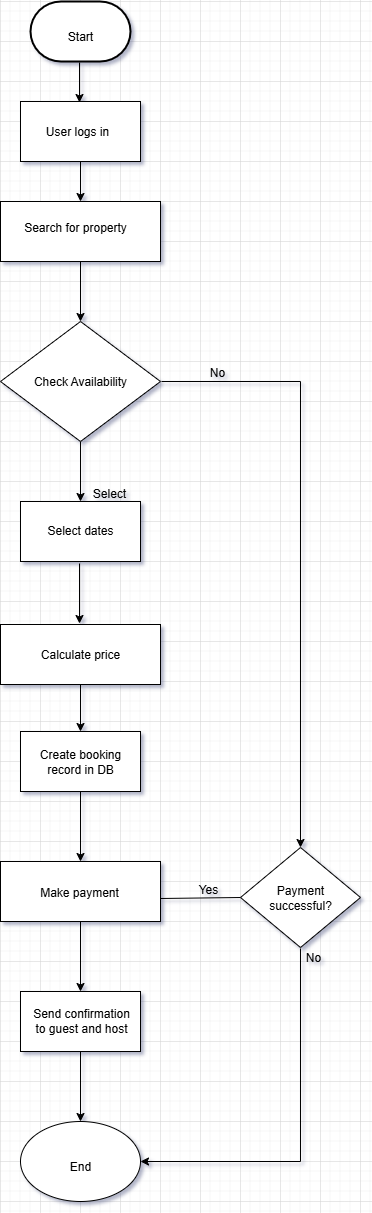

The diagram above was exported from draw.io. Its source (the exported page's mxGraphModel, read from the mxfile embedded in the PNG):
<mxGraphModel dx="786" dy="512" grid="1" gridSize="10" guides="1" tooltips="1" connect="1" arrows="1" fold="1" page="1" pageScale="1" pageWidth="827" pageHeight="1169" math="0" shadow="0">
  <root>
    <mxCell id="0" />
    <mxCell id="1" parent="0" />
    <mxCell id="KrgqMBz8uqVp0yFfnfUw-1" value="" style="strokeWidth=2;html=1;shape=mxgraph.flowchart.terminator;whiteSpace=wrap;" parent="1" vertex="1">
      <mxGeometry x="430" y="40" width="100" height="60" as="geometry" />
    </mxCell>
    <mxCell id="KrgqMBz8uqVp0yFfnfUw-3" value="" style="endArrow=classic;html=1;rounded=0;" parent="1" edge="1">
      <mxGeometry width="50" height="50" relative="1" as="geometry">
        <mxPoint x="479" y="101" as="sourcePoint" />
        <mxPoint x="479" y="141" as="targetPoint" />
      </mxGeometry>
    </mxCell>
    <mxCell id="KrgqMBz8uqVp0yFfnfUw-6" value="" style="edgeStyle=orthogonalEdgeStyle;rounded=0;orthogonalLoop=1;jettySize=auto;html=1;" parent="1" source="KrgqMBz8uqVp0yFfnfUw-4" target="KrgqMBz8uqVp0yFfnfUw-5" edge="1">
      <mxGeometry relative="1" as="geometry" />
    </mxCell>
    <mxCell id="KrgqMBz8uqVp0yFfnfUw-4" value="" style="rounded=0;whiteSpace=wrap;html=1;" parent="1" vertex="1">
      <mxGeometry x="420" y="140" width="120" height="60" as="geometry" />
    </mxCell>
    <mxCell id="KrgqMBz8uqVp0yFfnfUw-8" value="" style="edgeStyle=orthogonalEdgeStyle;rounded=0;orthogonalLoop=1;jettySize=auto;html=1;" parent="1" source="KrgqMBz8uqVp0yFfnfUw-5" target="KrgqMBz8uqVp0yFfnfUw-7" edge="1">
      <mxGeometry relative="1" as="geometry" />
    </mxCell>
    <mxCell id="KrgqMBz8uqVp0yFfnfUw-5" value="" style="rounded=0;whiteSpace=wrap;html=1;" parent="1" vertex="1">
      <mxGeometry x="400" y="240" width="160" height="60" as="geometry" />
    </mxCell>
    <mxCell id="KrgqMBz8uqVp0yFfnfUw-11" value="" style="edgeStyle=orthogonalEdgeStyle;rounded=0;orthogonalLoop=1;jettySize=auto;html=1;" parent="1" source="KrgqMBz8uqVp0yFfnfUw-7" target="KrgqMBz8uqVp0yFfnfUw-9" edge="1">
      <mxGeometry relative="1" as="geometry" />
    </mxCell>
    <mxCell id="KrgqMBz8uqVp0yFfnfUw-7" value="" style="rhombus;whiteSpace=wrap;html=1;" parent="1" vertex="1">
      <mxGeometry x="400" y="360" width="160" height="120" as="geometry" />
    </mxCell>
    <mxCell id="KrgqMBz8uqVp0yFfnfUw-9" value="" style="rounded=0;whiteSpace=wrap;html=1;" parent="1" vertex="1">
      <mxGeometry x="420" y="540" width="120" height="60" as="geometry" />
    </mxCell>
    <mxCell id="KrgqMBz8uqVp0yFfnfUw-16" value="" style="edgeStyle=orthogonalEdgeStyle;rounded=0;orthogonalLoop=1;jettySize=auto;html=1;" parent="1" source="KrgqMBz8uqVp0yFfnfUw-12" target="KrgqMBz8uqVp0yFfnfUw-15" edge="1">
      <mxGeometry relative="1" as="geometry" />
    </mxCell>
    <mxCell id="KrgqMBz8uqVp0yFfnfUw-12" value="" style="rounded=0;whiteSpace=wrap;html=1;" parent="1" vertex="1">
      <mxGeometry x="400" y="663" width="160" height="60" as="geometry" />
    </mxCell>
    <mxCell id="KrgqMBz8uqVp0yFfnfUw-14" value="" style="edgeStyle=orthogonalEdgeStyle;rounded=0;orthogonalLoop=1;jettySize=auto;html=1;" parent="1" edge="1">
      <mxGeometry relative="1" as="geometry">
        <mxPoint x="479" y="602" as="sourcePoint" />
        <mxPoint x="479" y="662" as="targetPoint" />
      </mxGeometry>
    </mxCell>
    <mxCell id="KrgqMBz8uqVp0yFfnfUw-19" value="" style="edgeStyle=orthogonalEdgeStyle;rounded=0;orthogonalLoop=1;jettySize=auto;html=1;" parent="1" source="KrgqMBz8uqVp0yFfnfUw-15" target="KrgqMBz8uqVp0yFfnfUw-17" edge="1">
      <mxGeometry relative="1" as="geometry" />
    </mxCell>
    <mxCell id="KrgqMBz8uqVp0yFfnfUw-15" value="" style="rounded=0;whiteSpace=wrap;html=1;" parent="1" vertex="1">
      <mxGeometry x="420" y="770" width="120" height="60" as="geometry" />
    </mxCell>
    <mxCell id="KrgqMBz8uqVp0yFfnfUw-22" value="" style="edgeStyle=orthogonalEdgeStyle;rounded=0;orthogonalLoop=1;jettySize=auto;html=1;" parent="1" source="KrgqMBz8uqVp0yFfnfUw-17" target="KrgqMBz8uqVp0yFfnfUw-20" edge="1">
      <mxGeometry relative="1" as="geometry" />
    </mxCell>
    <mxCell id="KrgqMBz8uqVp0yFfnfUw-17" value="" style="rounded=0;whiteSpace=wrap;html=1;" parent="1" vertex="1">
      <mxGeometry x="400" y="900" width="160" height="60" as="geometry" />
    </mxCell>
    <mxCell id="KrgqMBz8uqVp0yFfnfUw-24" value="" style="edgeStyle=orthogonalEdgeStyle;rounded=0;orthogonalLoop=1;jettySize=auto;html=1;" parent="1" source="KrgqMBz8uqVp0yFfnfUw-20" target="KrgqMBz8uqVp0yFfnfUw-23" edge="1">
      <mxGeometry relative="1" as="geometry" />
    </mxCell>
    <mxCell id="KrgqMBz8uqVp0yFfnfUw-20" value="" style="rounded=0;whiteSpace=wrap;html=1;" parent="1" vertex="1">
      <mxGeometry x="420" y="1030" width="120" height="60" as="geometry" />
    </mxCell>
    <mxCell id="KrgqMBz8uqVp0yFfnfUw-23" value="" style="ellipse;whiteSpace=wrap;html=1;" parent="1" vertex="1">
      <mxGeometry x="420" y="1160" width="120" height="80" as="geometry" />
    </mxCell>
    <mxCell id="KrgqMBz8uqVp0yFfnfUw-25" value="Start" style="text;html=1;align=center;verticalAlign=middle;whiteSpace=wrap;rounded=0;" parent="1" vertex="1">
      <mxGeometry x="450" y="60" width="60" height="30" as="geometry" />
    </mxCell>
    <mxCell id="KrgqMBz8uqVp0yFfnfUw-26" value="User logs in" style="text;html=1;align=center;verticalAlign=middle;whiteSpace=wrap;rounded=0;" parent="1" vertex="1">
      <mxGeometry x="437" y="155" width="80" height="30" as="geometry" />
    </mxCell>
    <mxCell id="KrgqMBz8uqVp0yFfnfUw-27" value="Search for property" style="text;html=1;align=center;verticalAlign=middle;whiteSpace=wrap;rounded=0;" parent="1" vertex="1">
      <mxGeometry x="420" y="251" width="110" height="30" as="geometry" />
    </mxCell>
    <mxCell id="KrgqMBz8uqVp0yFfnfUw-28" value="Check Availability" style="text;html=1;align=center;verticalAlign=middle;whiteSpace=wrap;rounded=0;" parent="1" vertex="1">
      <mxGeometry x="430" y="405" width="100" height="30" as="geometry" />
    </mxCell>
    <mxCell id="KrgqMBz8uqVp0yFfnfUw-29" value="Select dates" style="text;html=1;align=center;verticalAlign=middle;whiteSpace=wrap;rounded=0;" parent="1" vertex="1">
      <mxGeometry x="440" y="554" width="80" height="30" as="geometry" />
    </mxCell>
    <mxCell id="KrgqMBz8uqVp0yFfnfUw-30" value="Calculate price" style="text;html=1;align=center;verticalAlign=middle;whiteSpace=wrap;rounded=0;" parent="1" vertex="1">
      <mxGeometry x="432" y="678" width="96" height="30" as="geometry" />
    </mxCell>
    <mxCell id="KrgqMBz8uqVp0yFfnfUw-31" value="Create booking record in DB" style="text;html=1;align=center;verticalAlign=middle;whiteSpace=wrap;rounded=0;" parent="1" vertex="1">
      <mxGeometry x="430" y="785" width="100" height="30" as="geometry" />
    </mxCell>
    <mxCell id="KrgqMBz8uqVp0yFfnfUw-32" value="Make payment" style="text;html=1;align=center;verticalAlign=middle;whiteSpace=wrap;rounded=0;" parent="1" vertex="1">
      <mxGeometry x="434" y="916" width="90" height="30" as="geometry" />
    </mxCell>
    <mxCell id="KrgqMBz8uqVp0yFfnfUw-33" value="Send confirmation to guest and host" style="text;html=1;align=center;verticalAlign=middle;whiteSpace=wrap;rounded=0;" parent="1" vertex="1">
      <mxGeometry x="426" y="1044" width="110" height="30" as="geometry" />
    </mxCell>
    <mxCell id="KrgqMBz8uqVp0yFfnfUw-34" value="End" style="text;html=1;align=center;verticalAlign=middle;whiteSpace=wrap;rounded=0;" parent="1" vertex="1">
      <mxGeometry x="450" y="1190" width="60" height="30" as="geometry" />
    </mxCell>
    <mxCell id="KrgqMBz8uqVp0yFfnfUw-35" value="" style="rhombus;whiteSpace=wrap;html=1;" parent="1" vertex="1">
      <mxGeometry x="640" y="886" width="120" height="100" as="geometry" />
    </mxCell>
    <mxCell id="KrgqMBz8uqVp0yFfnfUw-37" value="" style="endArrow=classic;html=1;rounded=0;entryX=0.5;entryY=0;entryDx=0;entryDy=0;" parent="1" target="KrgqMBz8uqVp0yFfnfUw-35" edge="1">
      <mxGeometry width="50" height="50" relative="1" as="geometry">
        <mxPoint x="561" y="420" as="sourcePoint" />
        <mxPoint x="641" y="420" as="targetPoint" />
        <Array as="points">
          <mxPoint x="700" y="420" />
        </Array>
      </mxGeometry>
    </mxCell>
    <mxCell id="KrgqMBz8uqVp0yFfnfUw-38" value="" style="endArrow=classic;html=1;rounded=0;entryX=1;entryY=0.5;entryDx=0;entryDy=0;" parent="1" target="KrgqMBz8uqVp0yFfnfUw-23" edge="1">
      <mxGeometry width="50" height="50" relative="1" as="geometry">
        <mxPoint x="700" y="987" as="sourcePoint" />
        <mxPoint x="610" y="1110" as="targetPoint" />
        <Array as="points">
          <mxPoint x="700" y="1200" />
        </Array>
      </mxGeometry>
    </mxCell>
    <mxCell id="KrgqMBz8uqVp0yFfnfUw-39" value="" style="endArrow=none;html=1;rounded=0;exitX=1;exitY=0.5;exitDx=0;exitDy=0;exitPerimeter=0;entryX=0;entryY=0.5;entryDx=0;entryDy=0;" parent="1" target="KrgqMBz8uqVp0yFfnfUw-35" edge="1">
      <mxGeometry width="50" height="50" relative="1" as="geometry">
        <mxPoint x="560" y="937" as="sourcePoint" />
        <mxPoint x="630" y="937" as="targetPoint" />
      </mxGeometry>
    </mxCell>
    <mxCell id="KrgqMBz8uqVp0yFfnfUw-40" value="Payment successful?" style="text;html=1;align=center;verticalAlign=middle;whiteSpace=wrap;rounded=0;" parent="1" vertex="1">
      <mxGeometry x="670" y="921" width="60" height="30" as="geometry" />
    </mxCell>
    <mxCell id="KrgqMBz8uqVp0yFfnfUw-41" value="No" style="text;html=1;align=center;verticalAlign=middle;whiteSpace=wrap;rounded=0;" parent="1" vertex="1">
      <mxGeometry x="683" y="981" width="60" height="30" as="geometry" />
    </mxCell>
    <mxCell id="KrgqMBz8uqVp0yFfnfUw-42" value="Yes" style="text;html=1;align=center;verticalAlign=middle;whiteSpace=wrap;rounded=0;" parent="1" vertex="1">
      <mxGeometry x="578" y="913" width="60" height="30" as="geometry" />
    </mxCell>
    <mxCell id="KrgqMBz8uqVp0yFfnfUw-43" value="No" style="text;html=1;align=center;verticalAlign=middle;whiteSpace=wrap;rounded=0;" parent="1" vertex="1">
      <mxGeometry x="587" y="396" width="60" height="30" as="geometry" />
    </mxCell>
    <mxCell id="KrgqMBz8uqVp0yFfnfUw-44" value="Select" style="text;html=1;align=center;verticalAlign=middle;whiteSpace=wrap;rounded=0;" parent="1" vertex="1">
      <mxGeometry x="479" y="517" width="60" height="30" as="geometry" />
    </mxCell>
  </root>
</mxGraphModel>